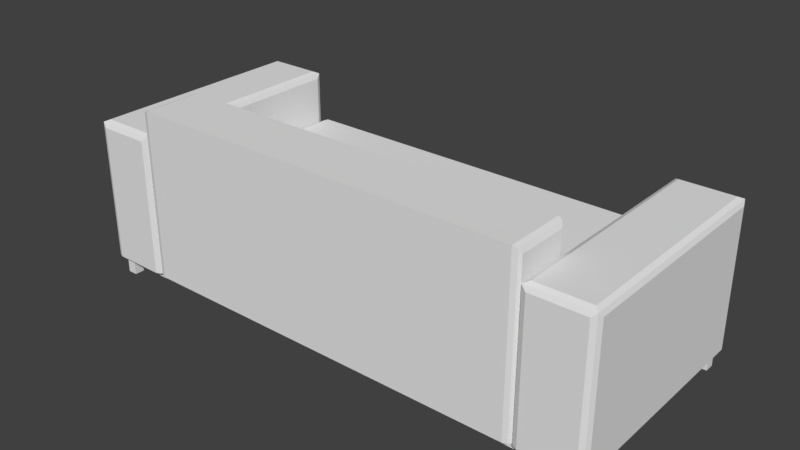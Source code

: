 # Source: sofa_sofa_03.blend  (saved by Blender 2.79.0; exported with 4.5.12 LTS)
import bpy
from mathutils import Matrix  # noqa: F401  (used for matrix-valued properties, if any)

bpy.ops.wm.read_factory_settings(use_empty=True)
scene = bpy.context.scene
scene.name = 'Scene'

# ---- collections
col_collection_1 = bpy.data.collections.new('Collection 1'); scene.collection.children.link(col_collection_1)

# ---- world
world_world = bpy.data.worlds.new('World'); scene.world = world_world
world_world.color = (0.05088, 0.05088, 0.05088)
world_world.use_sun_shadow = False
world_world.sun_shadow_jitter_overblur = 0.0
world_world.cycles.sampling_method = 'MANUAL'

# ---- meshes
me_sofa_03 = bpy.data.meshes.new('sofa_03')
me_sofa_03.from_pydata([(-0.4367, 0.1779, 0.1008), (-0.4367, 0.1779, -0.1222), (-0.4367, -0.1779, 0.1008), (-0.4336, 0.1854, -0.1222), (-0.4336, 0.1854, 0.1008), (-0.4261, 0.1885, 0.1008), (-0.4336, 0.1854, 0.1073), (-0.4333, 0.1851, 0.108), (-0.4333, -0.1851, 0.108), (-0.4261, 0.1779, 0.1115), (-0.4261, -0.1779, 0.1115), (-0.3412, 0.1779, 0.1115), (-0.3412, -0.1779, 0.1115), (-0.334, 0.1851, 0.108), (-0.334, -0.1851, 0.108), (-0.3305, 0.1779, 0.1008), (-0.3305, -0.1779, 0.1008), (-0.3305, 0.1779, -0.1222), (-0.3305, -0.1779, -0.1222), (-0.3336, 0.1854, -0.1222), (-0.3336, -0.1854, -0.1222), (-0.3336, -0.1854, 0.1008), (-0.3412, -0.1885, 0.1008), (-0.3336, -0.1854, 0.1073), (-0.3412, -0.1851, 0.108), (-0.4261, -0.1851, 0.108), (-0.4336, -0.1854, 0.1073), (-0.4336, -0.1854, 0.1008), (-0.4367, -0.1779, -0.1222), (-0.4336, -0.1854, -0.1222), (-0.4261, -0.1885, -0.1222), (-0.4261, -0.1885, 0.1008), (-0.3412, -0.1885, -0.1222), (-0.4261, 0.1885, -0.1222), (-0.3412, 0.1885, 0.1008), (-0.3412, 0.1851, 0.108), (-0.4261, 0.1851, 0.108), (-0.3336, 0.1854, 0.1073), (-0.3336, 0.1854, 0.1008), (-0.3412, 0.1885, -0.1222), (0.4367, -0.1779, 0.1008), (0.4367, 0.1779, -0.1222), (0.4367, 0.1779, 0.1008), (0.4367, -0.1779, -0.1222), (0.4336, -0.1854, 0.1008), (0.4336, -0.1854, -0.1222), (0.4261, -0.1885, -0.1222), (0.4261, -0.1885, 0.1008), (0.4336, -0.1854, 0.1073), (0.4261, -0.1851, 0.108), (0.4333, -0.1851, 0.108), (0.4333, 0.1851, 0.108), (0.4336, 0.1854, 0.1073), (0.4336, 0.1854, 0.1008), (0.4336, 0.1854, -0.1222), (0.4261, 0.1885, -0.1222), (0.3412, -0.1885, -0.1222), (0.3412, -0.1885, 0.1008), (0.3412, -0.1851, 0.108), (0.3412, -0.1779, 0.1115), (0.4261, -0.1779, 0.1115), (0.4261, 0.1779, 0.1115), (0.4261, 0.1851, 0.108), (0.4261, 0.1885, 0.1008), (0.3412, 0.1885, 0.1008), (0.3412, 0.1885, -0.1222), (0.3336, -0.1854, -0.1222), (0.3336, -0.1854, 0.1008), (0.3336, -0.1854, 0.1073), (0.3305, -0.1779, 0.1008), (0.334, -0.1851, 0.108), (0.3305, 0.1779, 0.1008), (0.334, 0.1851, 0.108), (0.3336, 0.1854, 0.1073), (0.3412, 0.1851, 0.108), (0.3412, 0.1779, 0.1115), (0.3336, 0.1854, 0.1008), (0.3336, 0.1854, -0.1222), (0.3305, -0.1779, -0.1222), (0.3305, 0.1779, -0.1222), (-0.3274, -0.1865, 0.1509), (-0.3274, -0.1864, 0.1509), (-0.3274, -0.1865, -0.1222), (-0.3199, -0.1885, 0.154), (-0.3198, -0.1885, -0.1222), (0.0, -0.1885, -0.1222), (-0.3305, -0.1815, -0.1222), (-0.3305, -0.1815, 0.1432), (-0.3305, -0.09943, 0.1432), (-0.3274, -0.09459, 0.1509), (-0.3274, -0.09459, -0.1222), (-0.3199, -0.09258, -0.1222), (-0.3199, -0.09258, 0.154), (0.0, -0.09258, -0.1222), (0.0, -0.09258, 0.154), (0.0, -0.1885, 0.154), (-0.2132, -0.1885, 0.154), (-0.1066, -0.1885, 0.154), (-0.3198, -0.1885, 0.154), (-0.3305, -0.09943, -0.1222), (-0.4261, -0.1779, -0.154), (-0.4261, -0.162, -0.154), (-0.4102, -0.1779, -0.154), (-0.4261, -0.1779, -0.1328), (-0.4102, -0.1779, -0.1328), (-0.4102, -0.162, -0.1328), (-0.4102, -0.162, -0.154), (-0.4261, -0.162, -0.1328), (-0.4102, -0.1779, -0.154), (-0.4261, -0.1779, -0.154), (-0.4102, -0.162, -0.154), (-0.4102, -0.162, -0.1328), (-0.4261, -0.162, -0.154), (-0.4261, -0.1779, -0.1328), (-0.4261, -0.162, -0.1328), (-0.4102, -0.1779, -0.1328), (-0.4261, 0.162, -0.154), (-0.4261, 0.1779, -0.154), (-0.4102, 0.162, -0.154), (-0.4261, 0.162, -0.1328), (-0.4102, 0.162, -0.1328), (-0.4102, 0.1779, -0.1328), (-0.4102, 0.1779, -0.154), (-0.4261, 0.1779, -0.1328), (-0.4102, 0.162, -0.154), (-0.4261, 0.162, -0.154), (-0.4102, 0.1779, -0.154), (-0.4102, 0.1779, -0.1328), (-0.4261, 0.1779, -0.154), (-0.4261, 0.162, -0.1328), (-0.4261, 0.1779, -0.1328), (-0.4102, 0.162, -0.1328), (-0.3274, 0.1854, 0.02334), (-0.3274, 0.1854, 0.02322), (-0.3274, -0.0823, 0.02334), (-0.3199, 0.1885, 0.02643), (-0.3198, -0.0823, 0.0265), (0.0, -0.0823, 0.0265), (-0.3305, -0.0823, 0.01572), (-0.3305, 0.1779, 0.01572), (-0.3305, 0.1779, -0.1116), (-0.3274, 0.1854, -0.1191), (-0.3274, -0.0823, -0.1191), (-0.3199, -0.0823, -0.1222), (-0.3199, 0.1885, -0.1222), (0.0, -0.0823, -0.1222), (0.0, 0.1885, -0.1222), (0.0, 0.1885, 0.0265), (-0.2132, 0.1885, 0.0265), (-0.1066, 0.1885, 0.0265), (-0.3198, 0.1885, 0.0265), (-0.3305, -0.0823, -0.1116), (0.3274, -0.0823, 0.02334), (0.3274, 0.1854, 0.02322), (0.3274, 0.1854, 0.02334), (0.3305, 0.1779, 0.01572), (0.3305, -0.0823, 0.01572), (0.0, -0.0823, 0.0265), (0.3305, -0.0823, -0.1116), (0.3274, -0.0823, -0.1191), (0.0, -0.0823, -0.1222), (0.3199, -0.0823, -0.1222), (0.3199, 0.1885, -0.1222), (0.0, 0.1885, -0.1222), (0.0, 0.1885, 0.0265), (0.3199, 0.1885, 0.02643), (0.2132, 0.1885, 0.0265), (0.1066, 0.1885, 0.0265), (0.3198, -0.0823, 0.0265), (0.3198, 0.1885, 0.0265), (0.3274, 0.1854, -0.1191), (0.3305, 0.1779, -0.1116), (0.3274, -0.1865, -0.1222), (0.3274, -0.1864, 0.1509), (0.3274, -0.1865, 0.1509), (0.3305, -0.1815, 0.1432), (0.3305, -0.1815, -0.1222), (0.0, -0.1885, -0.1222), (0.3305, -0.09943, -0.1222), (0.3274, -0.09459, -0.1222), (0.0, -0.09258, -0.1222), (0.3199, -0.09258, -0.1222), (0.3199, -0.09258, 0.154), (0.0, -0.09258, 0.154), (0.0, -0.1885, 0.154), (0.3199, -0.1885, 0.154), (0.2132, -0.1885, 0.154), (0.1066, -0.1885, 0.154), (0.3198, -0.1885, -0.1222), (0.3198, -0.1885, 0.154), (0.3274, -0.09459, 0.1509), (0.3305, -0.09943, 0.1432), (0.4102, -0.1779, -0.154), (0.4261, -0.162, -0.154), (0.4261, -0.1779, -0.154), (0.4102, -0.162, -0.154), (0.4102, -0.162, -0.1328), (0.4102, -0.1779, -0.1328), (0.4261, -0.1779, -0.1328), (0.4261, -0.162, -0.1328), (0.4102, -0.1779, -0.154), (0.4261, -0.1779, -0.154), (0.4102, -0.162, -0.154), (0.4102, -0.162, -0.1328), (0.4261, -0.162, -0.154), (0.4261, -0.1779, -0.1328), (0.4261, -0.162, -0.1328), (0.4102, -0.1779, -0.1328), (0.4102, 0.162, -0.154), (0.4261, 0.1779, -0.154), (0.4261, 0.162, -0.154), (0.4102, 0.1779, -0.154), (0.4102, 0.1779, -0.1328), (0.4102, 0.162, -0.1328), (0.4261, 0.162, -0.1328), (0.4261, 0.1779, -0.1328), (0.4102, 0.162, -0.154), (0.4261, 0.162, -0.154), (0.4102, 0.1779, -0.154), (0.4102, 0.1779, -0.1328), (0.4261, 0.1779, -0.154), (0.4261, 0.162, -0.1328), (0.4261, 0.1779, -0.1328), (0.4102, 0.162, -0.1328), (0.0, -0.1779, -0.1222), (-0.4075, -0.1779, -0.1328), (0.0, -0.1779, -0.1328), (-0.4102, -0.1779, -0.1328), (-0.4261, -0.1779, -0.1328), (-0.4261, -0.1779, -0.1222), (-0.4261, 0.1779, -0.1222), (0.0, 0.1779, -0.1222), (0.4261, -0.1779, -0.1222), (0.4261, 0.1779, -0.1222), (0.4261, 0.1779, -0.1328), (0.4261, 0.162, -0.1328), (0.4261, -0.162, -0.1328), (0.4261, -0.1779, -0.1328), (0.4102, -0.1779, -0.1328), (0.4075, -0.1779, -0.1328), (0.0, 0.1779, -0.1328), (0.4102, 0.1779, -0.1328), (-0.4102, 0.1779, -0.1328), (-0.4261, 0.1779, -0.1328), (-0.4261, -0.162, -0.1328), (-0.4261, 0.162, -0.1328)], [], [(0, 1, 2), (1, 0, 3), (4, 3, 0), (4, 5, 3), (5, 4, 6), (6, 4, 0), (6, 0, 7), (8, 7, 0), (7, 8, 9), (10, 9, 8), (9, 10, 11), (12, 11, 10), (11, 12, 13), (14, 13, 12), (14, 15, 13), (16, 15, 14), (15, 16, 17), (18, 17, 16), (17, 18, 19), (18, 20, 19), (18, 16, 20), (21, 20, 16), (21, 22, 20), (22, 21, 23), (21, 16, 23), (23, 16, 14), (14, 24, 23), (12, 24, 14), (24, 12, 25), (10, 25, 12), (10, 8, 25), (8, 26, 25), (26, 8, 2), (2, 8, 0), (26, 2, 27), (2, 28, 27), (28, 2, 1), (28, 1, 29), (3, 29, 1), (30, 29, 3), (29, 30, 27), (31, 27, 30), (27, 31, 26), (31, 25, 26), (31, 22, 25), (22, 31, 32), (30, 32, 31), (32, 30, 33), (33, 30, 3), (33, 3, 5), (5, 34, 33), (34, 5, 35), (36, 35, 5), (36, 9, 35), (36, 7, 9), (7, 36, 6), (5, 6, 36), (11, 35, 9), (35, 11, 13), (13, 37, 35), (37, 13, 15), (38, 37, 15), (38, 34, 37), (34, 38, 39), (19, 39, 38), (19, 20, 39), (20, 32, 39), (32, 20, 22), (39, 32, 33), (39, 33, 34), (38, 15, 19), (17, 19, 15), (34, 35, 37), (24, 25, 22), (22, 23, 24), (29, 27, 28), (40, 41, 42), (41, 40, 43), (44, 43, 40), (43, 44, 45), (44, 46, 45), (46, 44, 47), (48, 47, 44), (48, 49, 47), (49, 48, 50), (40, 50, 48), (42, 50, 40), (42, 51, 50), (51, 42, 52), (42, 53, 52), (42, 54, 53), (54, 42, 41), (41, 45, 54), (45, 41, 43), (54, 45, 46), (54, 46, 55), (55, 46, 56), (47, 56, 46), (56, 47, 57), (49, 57, 47), (57, 49, 58), (49, 59, 58), (59, 49, 60), (49, 50, 60), (50, 61, 60), (61, 50, 51), (61, 51, 62), (52, 62, 51), (62, 52, 63), (52, 53, 63), (54, 63, 53), (63, 54, 55), (55, 64, 63), (64, 55, 65), (55, 56, 65), (65, 56, 66), (57, 66, 56), (66, 57, 67), (68, 67, 57), (68, 69, 67), (70, 69, 68), (70, 71, 69), (72, 71, 70), (71, 72, 73), (74, 73, 72), (73, 74, 64), (74, 63, 64), (63, 74, 62), (74, 61, 62), (61, 74, 75), (72, 75, 74), (72, 59, 75), (59, 72, 70), (70, 58, 59), (68, 58, 70), (58, 68, 57), (60, 75, 59), (75, 60, 61), (73, 64, 76), (65, 76, 64), (76, 65, 77), (65, 66, 77), (77, 66, 78), (66, 69, 78), (69, 66, 67), (69, 79, 78), (79, 69, 71), (71, 77, 79), (77, 71, 76), (71, 73, 76), (77, 78, 79), (44, 40, 48), (80, 81, 82), (80, 83, 81), (83, 80, 84), (82, 84, 80), (84, 82, 85), (82, 86, 85), (86, 82, 87), (87, 82, 81), (87, 81, 88), (89, 88, 81), (89, 90, 88), (90, 89, 91), (92, 91, 89), (91, 92, 93), (94, 93, 92), (94, 92, 95), (83, 95, 92), (96, 95, 83), (97, 95, 96), (95, 97, 85), (97, 96, 85), (85, 96, 84), (98, 84, 96), (98, 83, 84), (96, 83, 98), (92, 89, 83), (81, 83, 89), (91, 93, 90), (85, 90, 93), (99, 90, 85), (99, 88, 90), (99, 86, 88), (86, 99, 85), (87, 88, 86), (100, 101, 102), (100, 103, 101), (100, 102, 103), (104, 103, 102), (104, 102, 105), (106, 105, 102), (106, 101, 105), (106, 102, 101), (107, 105, 101), (107, 101, 103), (116, 117, 118), (116, 119, 117), (116, 118, 119), (120, 119, 118), (120, 118, 121), (122, 121, 118), (122, 117, 121), (122, 118, 117), (123, 121, 117), (123, 117, 119), (132, 133, 134), (132, 135, 133), (135, 132, 136), (134, 136, 132), (136, 134, 137), (134, 138, 137), (138, 134, 139), (139, 134, 133), (139, 133, 140), (141, 140, 133), (141, 142, 140), (142, 141, 143), (144, 143, 141), (143, 144, 145), (146, 145, 144), (146, 144, 147), (135, 147, 144), (148, 147, 135), (149, 147, 148), (147, 149, 137), (149, 148, 137), (137, 148, 136), (150, 136, 148), (150, 135, 136), (148, 135, 150), (144, 141, 135), (133, 135, 141), (143, 145, 142), (137, 142, 145), (151, 142, 137), (151, 140, 142), (151, 138, 140), (138, 151, 137), (139, 140, 138), (152, 153, 154), (153, 152, 155), (155, 152, 156), (157, 156, 152), (157, 158, 156), (157, 159, 158), (160, 159, 157), (159, 160, 161), (160, 162, 161), (162, 160, 163), (164, 162, 163), (162, 164, 165), (165, 164, 166), (166, 164, 167), (157, 167, 164), (157, 166, 167), (168, 166, 157), (166, 168, 169), (168, 165, 169), (168, 154, 165), (154, 168, 152), (157, 152, 168), (153, 165, 154), (170, 165, 153), (165, 170, 162), (170, 161, 162), (161, 170, 159), (171, 159, 170), (159, 171, 158), (171, 156, 158), (156, 171, 155), (171, 153, 155), (153, 171, 170), (169, 165, 166), (172, 173, 174), (173, 172, 175), (175, 172, 176), (177, 176, 172), (177, 178, 176), (177, 179, 178), (180, 179, 177), (179, 180, 181), (180, 182, 181), (182, 180, 183), (184, 182, 183), (182, 184, 185), (185, 184, 186), (186, 184, 187), (177, 187, 184), (177, 186, 187), (188, 186, 177), (186, 188, 189), (188, 185, 189), (188, 174, 185), (174, 188, 172), (177, 172, 188), (173, 185, 174), (190, 185, 173), (185, 190, 182), (190, 181, 182), (181, 190, 179), (191, 179, 190), (179, 191, 178), (191, 176, 178), (176, 191, 175), (191, 173, 175), (173, 191, 190), (189, 185, 186), (192, 193, 194), (193, 192, 195), (192, 196, 195), (196, 192, 197), (192, 198, 197), (198, 192, 194), (193, 198, 194), (198, 193, 199), (193, 196, 199), (196, 193, 195), (208, 209, 210), (209, 208, 211), (208, 212, 211), (212, 208, 213), (208, 214, 213), (214, 208, 210), (209, 214, 210), (214, 209, 215), (209, 212, 215), (212, 209, 211), (224, 225, 226), (225, 224, 227), (227, 224, 228), (228, 224, 229), (224, 230, 229), (230, 224, 231), (232, 231, 224), (231, 232, 233), (232, 234, 233), (234, 232, 235), (235, 232, 236), (236, 232, 237), (232, 238, 237), (238, 232, 239), (239, 232, 226), (226, 232, 224), (240, 239, 226), (241, 239, 240), (241, 238, 239), (234, 238, 241), (235, 238, 234), (236, 238, 235), (238, 236, 237), (240, 234, 241), (234, 240, 233), (233, 240, 231), (240, 230, 231), (242, 230, 240), (230, 242, 243), (242, 228, 243), (242, 227, 228), (242, 225, 227), (240, 225, 242), (225, 240, 226), (243, 228, 244), (229, 244, 228), (229, 245, 244), (230, 245, 229), (245, 230, 243), (243, 244, 245)])
_uv = me_sofa_03.uv_layers.new(name='UVMap')
_uv.uv.foreach_set('vector', [0.7335, 0.7893, 0.5988, 0.7895, 0.7335, 0.5806, 0.5988, 0.7895, 0.7335, 0.7893, 0.5989, 0.7939, 0.7337, 0.7938, 0.5989, 0.7939, 0.7335, 0.7893, 0.6695, 0.9244, 0.665, 0.9243, 0.6695, 0.7941, 0.665, 0.9243, 0.6695, 0.9244, 0.6695, 0.9283, 0.7376, 0.7937, 0.7337, 0.7938, 0.7335, 0.7893, 0.7376, 0.7937, 0.7335, 0.7893, 0.7381, 0.7936, 0.7381, 0.5764, 0.7381, 0.7936, 0.7335, 0.7893, 0.3916, 0.6939, 0.3916, 0.9111, 0.3872, 0.6981, 0.3872, 0.9069, 0.3872, 0.6981, 0.3916, 0.9111, 0.3872, 0.6981, 0.3872, 0.9069, 0.3357, 0.6981, 0.3357, 0.9069, 0.3357, 0.6981, 0.3872, 0.9069, 0.3357, 0.6981, 0.3357, 0.9069, 0.3313, 0.6939, 0.3313, 0.9111, 0.3313, 0.6939, 0.3357, 0.9069, 0.9025, 0.2175, 0.898, 0.004616, 0.9025, 0.0003738, 0.898, 0.2133, 0.898, 0.004616, 0.9025, 0.2175, 0.898, 0.004616, 0.898, 0.2133, 0.7632, 0.004433, 0.7632, 0.2131, 0.7632, 0.004433, 0.898, 0.2133, 0.9418, 0.5825, 0.9418, 0.7912, 0.9399, 0.5781, 0.9418, 0.7912, 0.9399, 0.7956, 0.9399, 0.5781, 0.7632, 0.2131, 0.898, 0.2133, 0.7634, 0.2175, 0.8982, 0.2177, 0.7634, 0.2175, 0.898, 0.2133, 0.4875, 0.7982, 0.4921, 0.7983, 0.4875, 0.9286, 0.4921, 0.7983, 0.4875, 0.7982, 0.4875, 0.7943, 0.8982, 0.2177, 0.898, 0.2133, 0.9021, 0.2177, 0.9021, 0.2177, 0.898, 0.2133, 0.9025, 0.2175, 0.4877, 0.7939, 0.4921, 0.7939, 0.4875, 0.7943, 0.3357, 0.9069, 0.3357, 0.9111, 0.3313, 0.9111, 0.3357, 0.9111, 0.3357, 0.9069, 0.3872, 0.9111, 0.3872, 0.9069, 0.3872, 0.9111, 0.3357, 0.9069, 0.3872, 0.9069, 0.3916, 0.9111, 0.3872, 0.9111, 0.548, 0.7939, 0.5482, 0.7943, 0.5436, 0.7939, 0.7376, 0.5762, 0.7381, 0.5764, 0.7335, 0.5806, 0.7335, 0.5806, 0.7381, 0.5764, 0.7335, 0.7893, 0.7376, 0.5762, 0.7335, 0.5806, 0.7337, 0.5762, 0.7335, 0.5806, 0.5988, 0.5808, 0.7337, 0.5762, 0.5988, 0.5808, 0.7335, 0.5806, 0.5988, 0.7895, 0.8773, 0.7912, 0.8773, 0.5825, 0.8792, 0.7956, 0.8792, 0.5781, 0.8792, 0.7956, 0.8773, 0.5825, 0.8838, 0.7974, 0.8792, 0.7956, 0.8792, 0.5781, 0.5482, 0.9286, 0.5436, 0.9288, 0.5482, 0.7982, 0.5436, 0.7983, 0.5482, 0.7982, 0.5436, 0.9288, 0.5482, 0.7982, 0.5436, 0.7983, 0.5482, 0.7943, 0.5436, 0.7983, 0.5436, 0.7939, 0.5482, 0.7943, 0.5436, 0.7983, 0.4921, 0.7983, 0.5436, 0.7939, 0.4921, 0.7983, 0.5436, 0.7983, 0.4921, 0.9288, 0.5436, 0.9288, 0.4921, 0.9288, 0.5436, 0.7983, 0.9353, 0.7974, 0.8838, 0.7974, 0.8838, 0.5762, 0.8838, 0.5762, 0.8838, 0.7974, 0.8792, 0.5781, 0.665, 0.7939, 0.6695, 0.7941, 0.665, 0.9243, 0.665, 0.9243, 0.6134, 0.9243, 0.665, 0.7939, 0.6134, 0.9243, 0.665, 0.9243, 0.6134, 0.9287, 0.665, 0.9287, 0.6134, 0.9287, 0.665, 0.9243, 0.3872, 0.6939, 0.3872, 0.6981, 0.3357, 0.6939, 0.3872, 0.6939, 0.3916, 0.6939, 0.3872, 0.6981, 0.6693, 0.9287, 0.665, 0.9287, 0.6695, 0.9283, 0.665, 0.9243, 0.6695, 0.9283, 0.665, 0.9287, 0.3357, 0.6981, 0.3357, 0.6939, 0.3872, 0.6981, 0.3357, 0.6939, 0.3357, 0.6981, 0.3313, 0.6939, 0.609, 0.9287, 0.6088, 0.9283, 0.6134, 0.9287, 0.9021, 0.0001884, 0.9025, 0.0003738, 0.898, 0.004616, 0.8982, 0.000183, 0.9021, 0.0001884, 0.898, 0.004616, 0.6088, 0.9244, 0.6134, 0.9243, 0.6088, 0.9283, 0.6134, 0.9243, 0.6088, 0.9244, 0.6134, 0.7939, 0.6088, 0.7941, 0.6134, 0.7939, 0.6088, 0.9244, 0.9399, 0.5781, 0.9399, 0.7956, 0.9353, 0.5762, 0.9399, 0.7956, 0.9353, 0.7974, 0.9353, 0.5762, 0.4921, 0.9288, 0.4875, 0.9286, 0.4921, 0.7983, 0.9353, 0.5762, 0.9353, 0.7974, 0.8838, 0.5762, 0.6134, 0.7939, 0.665, 0.7939, 0.6134, 0.9243, 0.8982, 0.000183, 0.898, 0.004616, 0.7634, 0.0, 0.7632, 0.004433, 0.7634, 0.0, 0.898, 0.004616, 0.6134, 0.9243, 0.6134, 0.9287, 0.6088, 0.9283, 0.4921, 0.7939, 0.5436, 0.7939, 0.4921, 0.7983, 0.4921, 0.7983, 0.4875, 0.7943, 0.4921, 0.7939, 0.5989, 0.5764, 0.7337, 0.5762, 0.5988, 0.5808, 0.5665, 0.7896, 0.4318, 0.5807, 0.5665, 0.5809, 0.4318, 0.5807, 0.5665, 0.7896, 0.4318, 0.7894, 0.5667, 0.7939, 0.4318, 0.7894, 0.5665, 0.7896, 0.4318, 0.7894, 0.5667, 0.7939, 0.4319, 0.7937, 0.8491, 0.4456, 0.8537, 0.5762, 0.8491, 0.5761, 0.8537, 0.5762, 0.8491, 0.4456, 0.8537, 0.4458, 0.8491, 0.4418, 0.8537, 0.4458, 0.8491, 0.4456, 0.8491, 0.4418, 0.8537, 0.4414, 0.8537, 0.4458, 0.8537, 0.4414, 0.8491, 0.4418, 0.8493, 0.4414, 0.5665, 0.7896, 0.5711, 0.7937, 0.5706, 0.7939, 0.5665, 0.5809, 0.5711, 0.7937, 0.5665, 0.7896, 0.5665, 0.5809, 0.5711, 0.5766, 0.5711, 0.7937, 0.5711, 0.5766, 0.5665, 0.5809, 0.5706, 0.5764, 0.5665, 0.5809, 0.5667, 0.5764, 0.5706, 0.5764, 0.5665, 0.5809, 0.4319, 0.5762, 0.5667, 0.5764, 0.4319, 0.5762, 0.5665, 0.5809, 0.4318, 0.5807, 0.9176, 0.2239, 0.9157, 0.4371, 0.9157, 0.2195, 0.9157, 0.4371, 0.9176, 0.2239, 0.9176, 0.4326, 0.9157, 0.2195, 0.9157, 0.4371, 0.9112, 0.4389, 0.9157, 0.2195, 0.9112, 0.4389, 0.9112, 0.2177, 0.9112, 0.2177, 0.9112, 0.4389, 0.8596, 0.4389, 0.8537, 0.4458, 0.9053, 0.5762, 0.8537, 0.5762, 0.9053, 0.5762, 0.8537, 0.4458, 0.9053, 0.4458, 0.8537, 0.4414, 0.9053, 0.4458, 0.8537, 0.4458, 0.9053, 0.4458, 0.8537, 0.4414, 0.9053, 0.4414, 0.2702, 0.9093, 0.3217, 0.905, 0.3217, 0.9093, 0.3217, 0.905, 0.2702, 0.9093, 0.2702, 0.905, 0.2702, 0.9093, 0.2658, 0.9093, 0.2702, 0.905, 0.2658, 0.9093, 0.2702, 0.6963, 0.2702, 0.905, 0.2702, 0.6963, 0.2658, 0.9093, 0.2658, 0.6921, 0.2702, 0.6963, 0.2658, 0.6921, 0.2702, 0.6921, 0.6088, 0.7943, 0.6043, 0.7939, 0.6086, 0.7939, 0.6043, 0.7939, 0.6088, 0.7943, 0.6043, 0.7983, 0.6088, 0.7943, 0.6088, 0.7982, 0.6043, 0.7983, 0.6088, 0.9285, 0.6043, 0.7983, 0.6088, 0.7982, 0.6043, 0.7983, 0.6088, 0.9285, 0.6043, 0.9287, 0.6043, 0.9287, 0.5527, 0.7983, 0.6043, 0.7983, 0.5527, 0.7983, 0.6043, 0.9287, 0.5527, 0.9287, 0.9112, 0.2177, 0.8596, 0.4389, 0.8596, 0.2177, 0.8596, 0.2177, 0.8596, 0.4389, 0.8551, 0.4371, 0.9053, 0.4458, 0.9098, 0.5761, 0.9053, 0.5762, 0.9098, 0.5761, 0.9053, 0.4458, 0.9098, 0.4456, 0.9098, 0.4418, 0.9098, 0.4456, 0.9053, 0.4458, 0.8769, 0.5762, 0.8728, 0.5806, 0.873, 0.5762, 0.8773, 0.5764, 0.8728, 0.5806, 0.8769, 0.5762, 0.8773, 0.5764, 0.8728, 0.7893, 0.8728, 0.5806, 0.8773, 0.7936, 0.8728, 0.7893, 0.8773, 0.5764, 0.8728, 0.7893, 0.8773, 0.7936, 0.8769, 0.7937, 0.5527, 0.7939, 0.5482, 0.7943, 0.5484, 0.7939, 0.5482, 0.7943, 0.5527, 0.7939, 0.5527, 0.7983, 0.5527, 0.7939, 0.6043, 0.7983, 0.5527, 0.7983, 0.6043, 0.7983, 0.5527, 0.7939, 0.6043, 0.7939, 0.3217, 0.6921, 0.2702, 0.6963, 0.2702, 0.6921, 0.2702, 0.6963, 0.3217, 0.6921, 0.3217, 0.6963, 0.3261, 0.6921, 0.3217, 0.6963, 0.3217, 0.6921, 0.3261, 0.6921, 0.3217, 0.905, 0.3217, 0.6963, 0.3217, 0.905, 0.3261, 0.6921, 0.3261, 0.9093, 0.3261, 0.9093, 0.3217, 0.9093, 0.3217, 0.905, 0.9098, 0.4418, 0.9053, 0.4414, 0.9096, 0.4414, 0.9053, 0.4414, 0.9098, 0.4418, 0.9053, 0.4458, 0.2702, 0.905, 0.3217, 0.6963, 0.3217, 0.905, 0.3217, 0.6963, 0.2702, 0.905, 0.2702, 0.6963, 0.5482, 0.7943, 0.5527, 0.7983, 0.5482, 0.7982, 0.5527, 0.9287, 0.5482, 0.7982, 0.5527, 0.7983, 0.5482, 0.7982, 0.5527, 0.9287, 0.5482, 0.9285, 0.8596, 0.2177, 0.8551, 0.4371, 0.8551, 0.2195, 0.8551, 0.2195, 0.8551, 0.4371, 0.8532, 0.4326, 0.7382, 0.5764, 0.8728, 0.5806, 0.7381, 0.5808, 0.8728, 0.5806, 0.7382, 0.5764, 0.873, 0.5762, 0.8728, 0.5806, 0.7381, 0.7895, 0.7381, 0.5808, 0.7381, 0.7895, 0.8728, 0.5806, 0.8728, 0.7893, 0.8728, 0.7893, 0.7382, 0.7939, 0.7381, 0.7895, 0.7382, 0.7939, 0.8728, 0.7893, 0.873, 0.7938, 0.8728, 0.7893, 0.8769, 0.7937, 0.873, 0.7938, 0.8551, 0.2195, 0.8532, 0.4326, 0.8532, 0.2239, 0.5667, 0.7939, 0.5665, 0.7896, 0.5706, 0.7939, 0.9734, 0.5714, 0.9733, 0.5714, 0.9734, 0.4119, 0.9988, 0.7684, 1.0, 0.7727, 0.9987, 0.7683, 0.4318, 0.1964, 0.4336, 0.1921, 0.5989, 0.1965, 0.5988, 0.1921, 0.5989, 0.1965, 0.4336, 0.1921, 0.9176, 0.224, 0.9189, 0.2195, 0.9176, 0.4116, 0.9189, 0.2195, 0.9219, 0.2177, 0.9176, 0.4116, 0.9704, 0.4117, 0.9734, 0.4119, 0.9704, 0.5667, 0.9704, 0.5667, 0.9734, 0.4119, 0.9733, 0.5714, 0.9704, 0.5667, 0.9733, 0.5714, 0.9206, 0.5667, 0.9176, 0.5713, 0.9206, 0.5667, 0.9733, 0.5714, 0.9176, 0.5713, 0.9176, 0.4118, 0.9206, 0.5667, 0.1669, 0.6921, 0.001812, 0.6921, 0.167, 0.6877, 3.617e-08, 0.6877, 0.167, 0.6877, 0.001812, 0.6921, 0.167, 0.6877, 3.617e-08, 0.6877, 0.167, 0.5, 0.0, 0.5, 0.167, 0.5, 3.617e-08, 0.6877, 0.9418, 0.9604, 0.9418, 0.7727, 1.0, 0.9604, 1.0, 0.7727, 1.0, 0.9604, 0.9418, 0.7727, 1.0, 0.8354, 1.0, 0.9604, 1.0, 0.7727, 0.0, 0.0, 0.0, 0.0, 0.0, 0.0, 0.4318, 0.3841, 0.4318, 0.3216, 0.5989, 0.3841, 0.4318, 0.3216, 0.4318, 0.2591, 0.5989, 0.3841, 0.5989, 0.3841, 0.4318, 0.2591, 0.5989, 0.1965, 0.4318, 0.1965, 0.5989, 0.1965, 0.4318, 0.2591, 0.4318, 0.1965, 0.4318, 0.1964, 0.5989, 0.1965, 1.0, 0.8354, 1.0, 0.7727, 1.0, 0.7728, 0.9418, 0.7727, 0.943, 0.7683, 1.0, 0.7727, 0.9987, 0.7683, 1.0, 0.7727, 0.943, 0.7683, 0.9758, 0.2239, 0.9758, 0.4116, 0.9746, 0.2195, 0.9176, 0.4116, 0.9746, 0.2195, 0.9758, 0.4116, 0.9717, 0.2177, 0.9746, 0.2195, 0.9176, 0.4116, 0.9206, 0.4116, 0.9206, 0.5667, 0.9176, 0.4118, 0.9206, 0.4116, 0.9704, 0.4117, 0.9206, 0.5667, 0.9219, 0.2177, 0.9717, 0.2177, 0.9176, 0.4116, 0.9704, 0.5667, 0.9206, 0.5667, 0.9704, 0.4117, 0.5827, 0.7316, 0.5827, 0.7222, 0.5923, 0.7316, 0.4013, 0.6939, 0.4013, 0.7063, 0.3916, 0.6939, 0.5923, 0.6135, 0.5827, 0.6135, 0.5923, 0.6011, 0.5827, 0.6011, 0.5923, 0.6011, 0.5827, 0.6135, 0.5827, 0.6632, 0.5827, 0.6508, 0.5923, 0.6632, 0.5923, 0.6508, 0.5923, 0.6632, 0.5827, 0.6508, 0.4213, 0.7188, 0.4116, 0.7188, 0.4213, 0.7063, 0.5923, 0.7222, 0.5923, 0.7316, 0.5827, 0.7222, 0.4116, 0.7063, 0.4213, 0.7063, 0.4116, 0.7188, 0.3916, 0.7063, 0.3916, 0.6939, 0.4013, 0.7063, 0.4116, 0.7281, 0.4116, 0.7188, 0.4213, 0.7281, 0.4213, 0.6939, 0.4213, 0.7063, 0.4116, 0.6939, 0.5923, 0.6011, 0.5827, 0.6011, 0.5923, 0.5887, 0.5827, 0.5887, 0.5923, 0.5887, 0.5827, 0.6011, 0.5923, 0.6384, 0.5923, 0.6508, 0.5827, 0.6384, 0.5827, 0.6508, 0.5827, 0.6384, 0.5923, 0.6508, 0.5923, 0.7129, 0.5827, 0.7129, 0.5923, 0.7005, 0.4213, 0.7188, 0.4213, 0.7281, 0.4116, 0.7188, 0.5827, 0.7005, 0.5923, 0.7005, 0.5827, 0.7129, 0.4116, 0.7063, 0.4116, 0.6939, 0.4213, 0.7063, 0.8491, 0.5761, 0.8491, 0.5761, 0.8491, 0.4191, 0.00175, 0.8842, 4.236e-05, 0.8798, 0.001822, 0.8842, 0.7632, 0.1877, 0.7613, 0.1921, 0.5989, 0.1876, 0.5989, 0.1921, 0.5989, 0.1876, 0.7613, 0.1921, 0.7632, 0.224, 0.7651, 0.2195, 0.7632, 0.4116, 0.7651, 0.2195, 0.7697, 0.2177, 0.7632, 0.4116, 0.8444, 0.4191, 0.8491, 0.4191, 0.8444, 0.5717, 0.8444, 0.5717, 0.8491, 0.4191, 0.8491, 0.5761, 0.8444, 0.5717, 0.8491, 0.5761, 0.7675, 0.5718, 0.7631, 0.5762, 0.7675, 0.5718, 0.8491, 0.5761, 0.7631, 0.5762, 0.7631, 0.4192, 0.7675, 0.5718, 0.7631, 0.5762, 0.6007, 0.5762, 0.7631, 0.5718, 0.5988, 0.5718, 0.7631, 0.5718, 0.6007, 0.5762, 0.7631, 0.5718, 0.5988, 0.5718, 0.7631, 0.3841, 0.5988, 0.3841, 0.7631, 0.3841, 0.5988, 0.5718, 0.08989, 0.6921, 0.08989, 0.8798, 0.0, 0.6921, 4.236e-05, 0.8798, 0.0, 0.6921, 0.08989, 0.8798, 2.317e-08, 0.8172, 0.0, 0.6921, 4.236e-05, 0.8798, 0.0, 0.0, 0.0, 0.0, 0.0, 0.0, 0.7632, 0.0, 0.7632, 0.06254, 0.5989, 2.588e-08, 0.7632, 0.06254, 0.7632, 0.1251, 0.5989, 2.588e-08, 0.5989, 2.588e-08, 0.7632, 0.1251, 0.5989, 0.1876, 0.7632, 0.1876, 0.5989, 0.1876, 0.7632, 0.1251, 0.7632, 0.1876, 0.7632, 0.1877, 0.5989, 0.1876, 2.317e-08, 0.8172, 4.236e-05, 0.8798, 3.278e-08, 0.8797, 0.08989, 0.8798, 0.08785, 0.8842, 4.236e-05, 0.8798, 0.001822, 0.8842, 4.236e-05, 0.8798, 0.08785, 0.8842, 0.8532, 0.2239, 0.8532, 0.4116, 0.8513, 0.2195, 0.7632, 0.4116, 0.8513, 0.2195, 0.8532, 0.4116, 0.8468, 0.2177, 0.8513, 0.2195, 0.7632, 0.4116, 0.7675, 0.4192, 0.7675, 0.5718, 0.7631, 0.4192, 0.7675, 0.4192, 0.8444, 0.4191, 0.7675, 0.5718, 0.7697, 0.2177, 0.8468, 0.2177, 0.7632, 0.4116, 0.8444, 0.5717, 0.7675, 0.5718, 0.8444, 0.4191, 0.2658, 0.8492, 0.2658, 0.6922, 0.2658, 0.6922, 0.2658, 0.6922, 0.2658, 0.8492, 0.2611, 0.6966, 0.2611, 0.6966, 0.2658, 0.8492, 0.2611, 0.8493, 0.3313, 0.5, 0.3378, 0.6939, 0.3332, 0.6921, 0.3313, 0.5, 0.4149, 0.6939, 0.3378, 0.6939, 0.3313, 0.5, 0.4194, 0.6921, 0.4149, 0.6939, 0.4213, 0.5, 0.4194, 0.6921, 0.3313, 0.5, 0.4194, 0.6921, 0.4213, 0.5, 0.4213, 0.6877, 0.3313, 0.6921, 0.167, 0.5044, 0.3313, 0.5044, 0.167, 0.5044, 0.3313, 0.6921, 0.167, 0.6921, 0.08989, 0.8842, 0.1798, 0.6965, 0.1798, 0.8842, 0.1798, 0.6965, 0.08989, 0.8842, 0.08993, 0.6965, 0.08993, 0.6965, 0.08989, 0.8842, 0.08989, 0.7591, 0.0, 0.0, 0.0, 0.0, 0.0, 0.0, 0.7632, 0.1921, 0.5989, 0.2546, 0.5989, 0.1921, 0.7632, 0.1921, 0.5989, 0.3171, 0.5989, 0.2546, 0.7632, 0.3797, 0.5989, 0.3171, 0.7632, 0.1921, 0.5989, 0.3171, 0.7632, 0.3797, 0.5989, 0.3797, 0.7632, 0.3797, 0.5989, 0.3798, 0.5989, 0.3797, 0.7632, 0.3797, 0.6008, 0.3841, 0.5989, 0.3798, 0.6008, 0.3841, 0.7632, 0.3797, 0.7632, 0.3841, 0.3313, 0.5, 0.3332, 0.6921, 0.3313, 0.6876, 0.09171, 0.6921, 0.08993, 0.6965, 0.09164, 0.6921, 0.1777, 0.6921, 0.08993, 0.6965, 0.09171, 0.6921, 0.08993, 0.6965, 0.1777, 0.6921, 0.1798, 0.6965, 0.1689, 0.5, 0.3313, 0.5044, 0.167, 0.5044, 0.3313, 0.5044, 0.1689, 0.5, 0.3313, 0.5, 0.1841, 0.6965, 0.1798, 0.8491, 0.1798, 0.6921, 0.1798, 0.8491, 0.1841, 0.6965, 0.1841, 0.8492, 0.1841, 0.6965, 0.2611, 0.8493, 0.1841, 0.8492, 0.2611, 0.8493, 0.1841, 0.6965, 0.2611, 0.6966, 0.1841, 0.6965, 0.2658, 0.6922, 0.2611, 0.6966, 0.2658, 0.6922, 0.1841, 0.6965, 0.1798, 0.6921, 0.08989, 0.6966, 0.08993, 0.6965, 0.08989, 0.7591, 0.4318, 0.7942, 0.4318, 0.9537, 0.4318, 0.9537, 0.4318, 0.9537, 0.4318, 0.7942, 0.4347, 0.949, 0.4347, 0.949, 0.4318, 0.7942, 0.4347, 0.794, 0.9607, 0.1939, 0.9565, 0.0, 0.9595, 0.001854, 0.9607, 0.1939, 0.9067, 0.0, 0.9565, 0.0, 0.9607, 0.1939, 0.9037, 0.001825, 0.9067, 0.0, 0.9025, 0.1939, 0.9037, 0.001825, 0.9607, 0.1939, 0.9037, 0.001825, 0.9025, 0.1939, 0.9025, 0.006231, 0.5988, 0.5762, 0.4318, 0.3885, 0.5988, 0.3885, 0.4318, 0.3885, 0.5988, 0.5762, 0.4318, 0.5762, 0.9418, 0.7683, 1.0, 0.5806, 1.0, 0.7683, 1.0, 0.5806, 0.9418, 0.7683, 0.9418, 0.5806, 0.9418, 0.5806, 0.9418, 0.7683, 0.9418, 0.6433, 0.0, 0.0, 0.0, 0.0, 0.0, 0.0, 0.4318, 0.1921, 0.5989, 0.1295, 0.5989, 0.1921, 0.4318, 0.1921, 0.5989, 0.06701, 0.5989, 0.1295, 0.4318, 0.004471, 0.5989, 0.06701, 0.4318, 0.1921, 0.5989, 0.06701, 0.4318, 0.004471, 0.5989, 0.004471, 0.4318, 0.004471, 0.5989, 0.004377, 0.5989, 0.004471, 0.4318, 0.004471, 0.5971, 0.0, 0.5989, 0.004377, 0.5971, 0.0, 0.4318, 0.004471, 0.4319, 0.0, 0.9607, 0.1939, 0.9595, 0.001854, 0.9607, 0.006325, 0.9431, 0.5762, 0.9418, 0.5806, 0.943, 0.5763, 0.9988, 0.5762, 0.9418, 0.5806, 0.9431, 0.5762, 0.9418, 0.5806, 0.9988, 0.5762, 1.0, 0.5806, 0.4336, 0.3841, 0.5988, 0.3885, 0.4318, 0.3885, 0.5988, 0.3885, 0.4336, 0.3841, 0.5987, 0.3841, 0.4845, 0.949, 0.4875, 0.7941, 0.4875, 0.9536, 0.4875, 0.7941, 0.4845, 0.949, 0.4845, 0.7939, 0.4845, 0.949, 0.4347, 0.794, 0.4845, 0.7939, 0.4347, 0.794, 0.4845, 0.949, 0.4347, 0.949, 0.4845, 0.949, 0.4318, 0.9537, 0.4347, 0.949, 0.4318, 0.9537, 0.4845, 0.949, 0.4875, 0.9536, 0.9418, 0.5807, 0.9418, 0.5806, 0.9418, 0.6433, 0.4013, 0.7281, 0.4109, 0.7188, 0.4109, 0.7281, 0.4109, 0.7188, 0.4013, 0.7281, 0.4013, 0.7188, 0.5827, 0.7005, 0.5923, 0.6881, 0.5923, 0.7005, 0.5923, 0.6881, 0.5827, 0.7005, 0.5827, 0.6881, 0.5923, 0.5887, 0.5827, 0.5762, 0.5923, 0.5762, 0.5827, 0.5762, 0.5923, 0.5887, 0.5827, 0.5887, 0.5923, 0.6632, 0.5827, 0.6756, 0.5827, 0.6632, 0.5827, 0.6756, 0.5923, 0.6632, 0.5923, 0.6756, 0.4109, 0.7063, 0.4013, 0.6939, 0.4109, 0.6939, 0.4013, 0.6939, 0.4109, 0.7063, 0.4013, 0.7063, 0.5827, 0.7222, 0.5923, 0.7129, 0.5923, 0.7222, 0.5923, 0.7129, 0.5827, 0.7222, 0.5827, 0.7129, 0.5923, 0.6756, 0.5827, 0.688, 0.5827, 0.6756, 0.5827, 0.688, 0.5923, 0.6756, 0.5923, 0.6881, 0.5923, 0.6259, 0.5827, 0.6135, 0.5923, 0.6135, 0.5827, 0.6135, 0.5923, 0.6259, 0.5827, 0.6259, 0.5923, 0.6259, 0.5827, 0.6384, 0.5827, 0.626, 0.5827, 0.6384, 0.5923, 0.6259, 0.5923, 0.6383, 0.4109, 0.7188, 0.4013, 0.7063, 0.4109, 0.7063, 0.4013, 0.7063, 0.4109, 0.7188, 0.4013, 0.7188, 0.4318, 0.75, 0.4253, 0.9891, 0.4253, 0.75, 0.4253, 0.9891, 0.4318, 0.75, 0.4253, 0.9907, 0.4253, 0.9907, 0.4318, 0.75, 0.4253, 1.0, 0.4253, 1.0, 0.4318, 0.75, 0.4318, 1.0, 3.617e-08, 0.25, 0.2159, 0.5, 7.234e-08, 0.5, 0.2159, 0.5, 3.617e-08, 0.25, 0.2159, 0.25, 0.0, 3.497e-08, 0.2159, 0.25, 3.617e-08, 0.25, 0.2159, 0.25, 0.0, 3.497e-08, 0.2159, 0.0, 0.5711, 0.5762, 0.5775, 0.7849, 0.5711, 0.7849, 0.5775, 0.7849, 0.5711, 0.5762, 0.5775, 0.7756, 0.5775, 0.7756, 0.5711, 0.5762, 0.5775, 0.5856, 0.5775, 0.5856, 0.5711, 0.5762, 0.5775, 0.5762, 0.4318, 0.5, 0.4253, 0.5093, 0.4253, 0.5, 0.4253, 0.5093, 0.4318, 0.5, 0.4253, 0.5109, 0.4253, 0.5109, 0.4318, 0.5, 0.4253, 0.75, 0.4253, 0.75, 0.4318, 0.5, 0.4318, 0.75, 0.4318, 0.25, 0.2159, 0.4891, 0.2159, 0.25, 0.4318, 0.4907, 0.2159, 0.4891, 0.4318, 0.25, 0.4318, 0.4907, 0.2159, 0.4907, 0.2159, 0.4891, 0.4318, 0.5, 0.2159, 0.4907, 0.4318, 0.4907, 0.4221, 0.5, 0.2159, 0.4907, 0.4318, 0.5, 0.2255, 0.5, 0.2159, 0.4907, 0.4221, 0.5, 0.2159, 0.4907, 0.2255, 0.5, 0.2159, 0.5, 0.0, 0.0, 0.0, 0.0, 0.0, 0.0, 0.9936, 0.5762, 0.9936, 0.3262, 1.0, 0.5762, 1.0, 0.5762, 0.9936, 0.3262, 1.0, 0.3262, 0.9936, 0.3262, 1.0, 0.07624, 1.0, 0.3262, 0.9936, 0.08559, 1.0, 0.07624, 0.9936, 0.3262, 1.0, 0.07624, 0.9936, 0.08559, 0.9936, 0.07624, 0.4318, 0.009346, 0.2159, 0.0, 0.4318, 0.0, 0.4318, 0.009346, 0.2159, 0.009346, 0.2159, 0.0, 0.4318, 0.009346, 0.2159, 0.01091, 0.2159, 0.009346, 0.4318, 0.25, 0.2159, 0.01091, 0.4318, 0.009346, 0.2159, 0.01091, 0.4318, 0.25, 0.2159, 0.25, 0.0, 0.0, 0.0, 0.0, 0.0, 0.0, 0.5923, 0.7849, 0.5988, 0.7756, 0.5988, 0.7849, 0.5923, 0.7849, 0.5988, 0.5856, 0.5988, 0.7756, 0.5923, 0.5762, 0.5988, 0.5856, 0.5923, 0.7849, 0.5988, 0.5856, 0.5923, 0.5762, 0.5988, 0.5762, 0.0, 0.0, 0.0, 0.0, 0.0, 0.0])
me_sofa_03.use_remesh_preserve_volume = False
me_sofa_03.use_remesh_preserve_attributes = False
me_sofa_03.use_mirror_vertex_groups = False
me_sofa_03.update()

# ---- objects
ob_sofa_03 = bpy.data.objects.new('sofa_03', me_sofa_03)

# ---- transforms, parenting, visibility, modifiers, constraints
ob_sofa_03.location = (0.0, 0.0, 0.0)
ob_sofa_03.lineart.crease_threshold = 0.0

# ---- collection membership
col_collection_1.objects.link(ob_sofa_03)

# ---- scene / render settings (as saved in the file)
scene.frame_start = 1; scene.frame_end = 250; scene.frame_set(1)
scene.render.engine = 'BLENDER_EEVEE_NEXT'
scene.render.resolution_percentage = 50
scene.render.dither_intensity = 0.0
scene.cycles.use_denoising = False
scene.cycles.samples = 128
scene.cycles.sampling_pattern = 'TABULATED_SOBOL'
scene.cycles.use_adaptive_sampling = False
scene.cycles.use_light_tree = False
scene.cycles.blur_glossy = 0.0
scene.cycles.sample_clamp_indirect = 0.0
scene.view_settings.view_transform = 'Standard'
bpy.context.view_layer.update()

# ---- added for rendering (the .blend has no active camera and no usable light): camera, sun
cam_auto = bpy.data.cameras.new('AutoCamera')
cam_auto.lens = 50.0
cam_auto.sensor_width = 36.0
cam_auto.clip_end = 1000.0
ob_auto_camera = bpy.data.objects.new('AutoCamera', cam_auto)
scene.collection.objects.link(ob_auto_camera)
ob_auto_camera.location = (0.925229, -1.11027, 0.740183)
ob_auto_camera.rotation_euler = (1.09748, -7.21219e-08, 0.694738)
scene.camera = ob_auto_camera
light_auto_sun = bpy.data.lights.new('AutoSun', 'SUN')
light_auto_sun.energy = 3.0
light_auto_sun.angle = 0.0523599
ob_auto_sun = bpy.data.objects.new('AutoSun', light_auto_sun)
scene.collection.objects.link(ob_auto_sun)
ob_auto_sun.rotation_euler = (0.872665, 0.174533, 0.523599)
bpy.context.view_layer.update()
